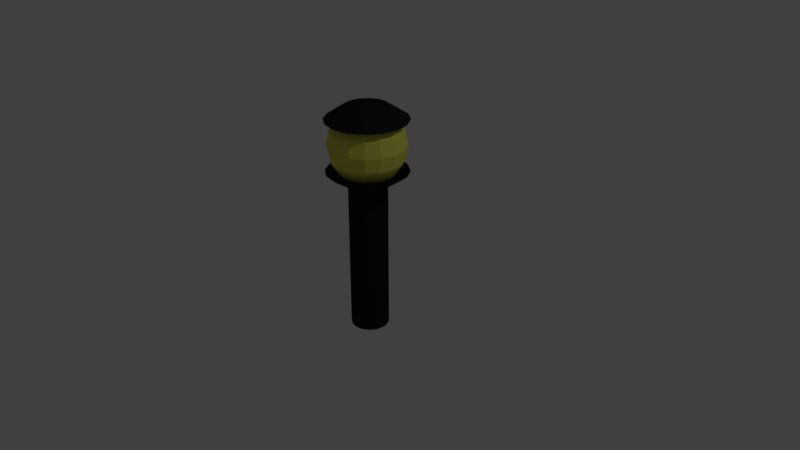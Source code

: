# Source: lamp.blend  (saved by Blender 2.78.0; exported with 4.5.12 LTS)
import bpy
from mathutils import Matrix  # noqa: F401  (used for matrix-valued properties, if any)

bpy.ops.wm.read_factory_settings(use_empty=True)
scene = bpy.context.scene
scene.name = 'Scene'

# ---- collections
col_collection_1 = bpy.data.collections.new('Collection 1'); scene.collection.children.link(col_collection_1)

# ---- materials (node trees are filled in below, after node groups)
mat_light = bpy.data.materials.new('Light')
mat_light.alpha_threshold = 0.0
mat_light.use_transparent_shadow = False
mat_light.diffuse_color = (0.8, 0.7595, 0.1085, 1.0)
mat_light.roughness = 0.5
mat_metal = bpy.data.materials.new('Metal')
mat_metal.alpha_threshold = 0.0
mat_metal.use_transparent_shadow = False
mat_metal.diffuse_color = (0.01599, 0.01599, 0.01599, 1.0)
mat_metal.roughness = 0.5

# ---- material node trees

# ---- world
world_world = bpy.data.worlds.new('World'); scene.world = world_world
world_world.color = (0.05088, 0.05088, 0.05088)
world_world.use_sun_shadow = False
world_world.sun_shadow_jitter_overblur = 0.0
world_world.cycles.sampling_method = 'MANUAL'

# ---- cameras
cam_camera = bpy.data.cameras.new('Camera')
cam_camera.clip_end = 100.0
cam_camera.lens = 35.0
cam_camera.sensor_width = 32.0
cam_camera.sensor_height = 18.0
cam_camera.ortho_scale = 7.314
cam_camera.dof.focus_distance = 0.0
cam_camera.dof.aperture_fstop = 128.0

# ---- lights
light_lamp = bpy.data.lights.new('Lamp', 'POINT')
light_lamp.transmission_factor = 0.0
light_lamp.cutoff_distance = 30.0
light_lamp.energy = 100.0
light_lamp.shadow_buffer_clip_start = 1.001
light_lamp.shadow_soft_size = 0.1
light_lamp.shadow_maximum_resolution = 0.006
light_lamp.use_absolute_resolution = True

# ---- meshes
me_sphere_001 = bpy.data.meshes.new('Sphere.001')
me_sphere_001.from_pydata([(0.0, 0.1913, 0.4619), (0.0, 0.3536, 0.3536), (0.0, 0.4619, 0.1913), (0.0, 0.5, -2.186e-08), (0.0, 0.4619, -0.1913), (0.0, 0.3536, -0.3536), (0.07322, 0.1768, 0.4619), (0.1353, 0.3266, 0.3536), (0.1768, 0.4268, 0.1913), (0.1913, 0.4619, -2.186e-08), (0.1768, 0.4268, -0.1913), (0.1353, 0.3266, -0.3536), (0.07322, 0.1768, -0.4619), (-5.339e-08, 2.211e-08, 0.5), (0.1353, 0.1353, 0.4619), (0.25, 0.25, 0.3536), (0.3266, 0.3266, 0.1913), (0.3536, 0.3536, -2.186e-08), (0.3266, 0.3266, -0.1913), (0.25, 0.25, -0.3536), (0.1353, 0.1353, -0.4619), (0.1768, 0.07322, 0.4619), (0.3266, 0.1353, 0.3536), (0.4268, 0.1768, 0.1913), (0.4619, 0.1913, -2.186e-08), (0.4268, 0.1768, -0.1913), (0.3266, 0.1353, -0.3536), (0.1768, 0.07322, -0.4619), (0.1913, 6.535e-08, 0.4619), (0.3536, 3.555e-08, 0.3536), (0.4619, 5.747e-09, 0.1913), (0.5, 5.747e-09, -2.186e-08), (0.4619, 5.747e-09, -0.1913), (0.3536, 3.555e-08, -0.3536), (0.1913, 2.81e-08, -0.4619), (0.1768, -0.07322, 0.4619), (0.3266, -0.1353, 0.3536), (0.4268, -0.1768, 0.1913), (0.4619, -0.1913, -2.186e-08), (0.4268, -0.1768, -0.1913), (0.3266, -0.1353, -0.3536), (0.1768, -0.07322, -0.4619), (0.1353, -0.1353, 0.4619), (0.25, -0.25, 0.3536), (0.3266, -0.3266, 0.1913), (0.3536, -0.3536, -2.186e-08), (0.3266, -0.3266, -0.1913), (0.25, -0.25, -0.3536), (0.1353, -0.1353, -0.4619), (0.07322, -0.1768, 0.4619), (0.1353, -0.3266, 0.3536), (0.1768, -0.4268, 0.1913), (0.1913, -0.4619, -2.186e-08), (0.1768, -0.4268, -0.1913), (0.1353, -0.3266, -0.3536), (0.07322, -0.1768, -0.4619), (-3.634e-08, -0.1913, 0.4619), (-1.332e-07, -0.3536, 0.3536), (-1.481e-07, -0.4619, 0.1913), (-1.63e-07, -0.5, -2.186e-08), (-1.481e-07, -0.4619, -0.1913), (-1.332e-07, -0.3536, -0.3536), (-8.105e-08, -0.1913, -0.4619), (-0.07322, -0.1768, 0.4619), (-0.1353, -0.3266, 0.3536), (-0.1768, -0.4268, 0.1913), (-0.1913, -0.4619, -2.186e-08), (-0.1768, -0.4268, -0.1913), (-0.1353, -0.3266, -0.3536), (-0.07322, -0.1768, -0.4619), (-0.1353, -0.1353, 0.4619), (-0.25, -0.25, 0.3536), (-0.3266, -0.3266, 0.1913), (-0.3536, -0.3536, -2.186e-08), (-0.3266, -0.3266, -0.1913), (-0.25, -0.25, -0.3536), (-0.1353, -0.1353, -0.4619), (0.0, 7.55e-08, -0.5), (-0.1768, -0.07322, 0.4619), (-0.3266, -0.1353, 0.3536), (-0.4268, -0.1768, 0.1913), (-0.4619, -0.1913, -2.186e-08), (-0.4268, -0.1768, -0.1913), (-0.3266, -0.1353, -0.3536), (-0.1768, -0.07322, -0.4619), (-0.1913, 1.25e-07, 0.4619), (-0.3536, 2.442e-07, 0.3536), (-0.4619, 2.591e-07, 0.1913), (-0.5, 3.038e-07, -2.186e-08), (-0.4619, 2.591e-07, -0.1913), (-0.3536, 2.442e-07, -0.3536), (-0.1913, 1.697e-07, -0.4619), (-0.1768, 0.07322, 0.4619), (-0.3266, 0.1353, 0.3536), (-0.4268, 0.1768, 0.1913), (-0.4619, 0.1913, -2.186e-08), (-0.4268, 0.1768, -0.1913), (-0.3266, 0.1353, -0.3536), (-0.1768, 0.07322, -0.4619), (-0.1353, 0.1353, 0.4619), (-0.25, 0.25, 0.3536), (-0.3266, 0.3266, 0.1913), (-0.3536, 0.3536, -2.186e-08), (-0.3266, 0.3266, -0.1913), (-0.25, 0.25, -0.3536), (-0.1353, 0.1353, -0.4619), (-0.07322, 0.1768, 0.4619), (-0.1353, 0.3266, 0.3536), (-0.1768, 0.4268, 0.1913), (-0.1913, 0.4619, -2.186e-08), (-0.1768, 0.4268, -0.1913), (-0.1353, 0.3266, -0.3536), (-0.07322, 0.1768, -0.4619), (1.052e-07, 0.1913, -0.4619)], [], [(0, 13, 6), (77, 113, 12), (5, 4, 10, 11), (3, 2, 8, 9), (1, 0, 6, 7), (113, 5, 11, 12), (4, 3, 9, 10), (2, 1, 7, 8), (9, 8, 16, 17), (7, 6, 14, 15), (12, 11, 19, 20), (10, 9, 17, 18), (8, 7, 15, 16), (6, 13, 14), (77, 12, 20), (11, 10, 18, 19), (20, 19, 26, 27), (18, 17, 24, 25), (16, 15, 22, 23), (14, 13, 21), (77, 20, 27), (19, 18, 25, 26), (17, 16, 23, 24), (15, 14, 21, 22), (23, 22, 29, 30), (21, 13, 28), (77, 27, 34), (26, 25, 32, 33), (24, 23, 30, 31), (22, 21, 28, 29), (27, 26, 33, 34), (25, 24, 31, 32), (77, 34, 41), (33, 32, 39, 40), (31, 30, 37, 38), (29, 28, 35, 36), (34, 33, 40, 41), (32, 31, 38, 39), (30, 29, 36, 37), (28, 13, 35), (36, 35, 42, 43), (41, 40, 47, 48), (39, 38, 45, 46), (37, 36, 43, 44), (35, 13, 42), (77, 41, 48), (40, 39, 46, 47), (38, 37, 44, 45), (48, 47, 54, 55), (46, 45, 52, 53), (44, 43, 50, 51), (42, 13, 49), (77, 48, 55), (47, 46, 53, 54), (45, 44, 51, 52), (43, 42, 49, 50), (49, 13, 56), (77, 55, 62), (54, 53, 60, 61), (52, 51, 58, 59), (50, 49, 56, 57), (55, 54, 61, 62), (53, 52, 59, 60), (51, 50, 57, 58), (61, 60, 67, 68), (59, 58, 65, 66), (57, 56, 63, 64), (62, 61, 68, 69), (60, 59, 66, 67), (58, 57, 64, 65), (56, 13, 63), (77, 62, 69), (69, 68, 75, 76), (67, 66, 73, 74), (65, 64, 71, 72), (63, 13, 70), (77, 69, 76), (68, 67, 74, 75), (66, 65, 72, 73), (64, 63, 70, 71), (74, 73, 81, 82), (72, 71, 79, 80), (70, 13, 78), (77, 76, 84), (75, 74, 82, 83), (73, 72, 80, 81), (71, 70, 78, 79), (76, 75, 83, 84), (77, 84, 91), (83, 82, 89, 90), (81, 80, 87, 88), (79, 78, 85, 86), (84, 83, 90, 91), (82, 81, 88, 89), (80, 79, 86, 87), (78, 13, 85), (88, 87, 94, 95), (86, 85, 92, 93), (91, 90, 97, 98), (89, 88, 95, 96), (87, 86, 93, 94), (85, 13, 92), (77, 91, 98), (90, 89, 96, 97), (98, 97, 104, 105), (96, 95, 102, 103), (94, 93, 100, 101), (92, 13, 99), (77, 98, 105), (97, 96, 103, 104), (95, 94, 101, 102), (93, 92, 99, 100), (101, 100, 107, 108), (99, 13, 106), (77, 105, 112), (104, 103, 110, 111), (102, 101, 108, 109), (100, 99, 106, 107), (105, 104, 111, 112), (103, 102, 109, 110), (77, 112, 113), (111, 110, 4, 5), (109, 108, 2, 3), (107, 106, 0, 1), (112, 111, 5, 113), (110, 109, 3, 4), (108, 107, 1, 2), (106, 13, 0)])
me_sphere_001.materials.append(mat_light)
me_sphere_001.use_remesh_preserve_volume = False
me_sphere_001.use_remesh_preserve_attributes = False
me_sphere_001.use_mirror_vertex_groups = False
me_sphere_001.update()
me_sphere = bpy.data.meshes.new('Sphere')
me_sphere.from_pydata([(0.0, 0.3536, -0.3536), (0.1353, 0.3266, -0.3536), (0.07322, 0.1768, -0.4619), (0.25, 0.25, -0.3536), (0.1353, 0.1353, -0.4619), (0.3266, 0.1353, -0.3536), (0.1768, 0.07322, -0.4619), (0.3536, 3.555e-08, -0.3536), (0.1913, 2.81e-08, -0.4619), (0.3266, -0.1353, -0.3536), (0.1768, -0.07322, -0.4619), (0.25, -0.25, -0.3536), (0.1353, -0.1353, -0.4619), (0.1353, -0.3266, -0.3536), (0.07322, -0.1768, -0.4619), (-1.332e-07, -0.3536, -0.3536), (-8.105e-08, -0.1913, -0.4619), (-0.1353, -0.3266, -0.3536), (-0.07322, -0.1768, -0.4619), (-0.25, -0.25, -0.3536), (-0.1353, -0.1353, -0.4619), (0.0, 7.55e-08, -0.5), (-0.3266, -0.1353, -0.3536), (-0.1768, -0.07322, -0.4619), (-0.3536, 2.442e-07, -0.3536), (-0.1913, 1.697e-07, -0.4619), (-0.3266, 0.1353, -0.3536), (-0.1768, 0.07322, -0.4619), (-0.25, 0.25, -0.3536), (-0.1353, 0.1353, -0.4619), (-0.1353, 0.3266, -0.3536), (-0.07322, 0.1768, -0.4619), (1.052e-07, 0.1913, -0.4619)], [], [(21, 32, 2), (32, 0, 1, 2), (2, 1, 3, 4), (21, 2, 4), (4, 3, 5, 6), (21, 4, 6), (21, 6, 8), (6, 5, 7, 8), (21, 8, 10), (8, 7, 9, 10), (10, 9, 11, 12), (21, 10, 12), (12, 11, 13, 14), (21, 12, 14), (21, 14, 16), (14, 13, 15, 16), (16, 15, 17, 18), (21, 16, 18), (18, 17, 19, 20), (21, 18, 20), (21, 20, 23), (20, 19, 22, 23), (21, 23, 25), (23, 22, 24, 25), (25, 24, 26, 27), (21, 25, 27), (27, 26, 28, 29), (21, 27, 29), (21, 29, 31), (29, 28, 30, 31), (21, 31, 32), (31, 30, 0, 32)])
me_sphere.materials.append(mat_metal)
me_sphere.use_remesh_preserve_volume = False
me_sphere.use_remesh_preserve_attributes = False
me_sphere.use_mirror_vertex_groups = False
me_sphere.update()
me_cylinder = bpy.data.meshes.new('Cylinder')
me_cylinder.from_pydata([(0.0, 0.25, -1.0), (0.0, 0.25, 1.0), (0.09567, 0.231, -1.0), (0.09567, 0.231, 1.0), (0.1768, 0.1768, -1.0), (0.1768, 0.1768, 1.0), (0.231, 0.09567, -1.0), (0.231, 0.09567, 1.0), (0.25, -1.093e-08, -1.0), (0.25, -1.093e-08, 1.0), (0.231, -0.09567, -1.0), (0.231, -0.09567, 1.0), (0.1768, -0.1768, -1.0), (0.1768, -0.1768, 1.0), (0.09567, -0.231, -1.0), (0.09567, -0.231, 1.0), (3.775e-08, -0.25, -1.0), (3.775e-08, -0.25, 1.0), (-0.09567, -0.231, -1.0), (-0.09567, -0.231, 1.0), (-0.1768, -0.1768, -1.0), (-0.1768, -0.1768, 1.0), (-0.231, -0.09567, -1.0), (-0.231, -0.09567, 1.0), (-0.25, 2.981e-09, -1.0), (-0.25, 2.981e-09, 1.0), (-0.231, 0.09567, -1.0), (-0.231, 0.09567, 1.0), (-0.1768, 0.1768, -1.0), (-0.1768, 0.1768, 1.0), (-0.09567, 0.231, -1.0), (-0.09567, 0.231, 1.0)], [], [(0, 1, 3, 2), (2, 3, 5, 4), (4, 5, 7, 6), (6, 7, 9, 8), (8, 9, 11, 10), (10, 11, 13, 12), (12, 13, 15, 14), (14, 15, 17, 16), (16, 17, 19, 18), (18, 19, 21, 20), (20, 21, 23, 22), (22, 23, 25, 24), (24, 25, 27, 26), (26, 27, 29, 28), (3, 1, 31, 29, 27, 25, 23, 21, 19, 17, 15, 13, 11, 9, 7, 5), (28, 29, 31, 30), (30, 31, 1, 0), (0, 2, 4, 6, 8, 10, 12, 14, 16, 18, 20, 22, 24, 26, 28, 30)])
me_cylinder.materials.append(mat_metal)
me_cylinder.use_remesh_preserve_volume = False
me_cylinder.use_remesh_preserve_attributes = False
me_cylinder.use_mirror_vertex_groups = False
me_cylinder.update()
me_sphere_002 = bpy.data.meshes.new('Sphere.002')
me_sphere_002.from_pydata([(0.0, 0.3536, -0.3536), (0.1353, 0.3266, -0.3536), (0.07322, 0.1768, -0.4619), (0.25, 0.25, -0.3536), (0.1353, 0.1353, -0.4619), (0.3266, 0.1353, -0.3536), (0.1768, 0.07322, -0.4619), (0.3536, 3.555e-08, -0.3536), (0.1913, 2.81e-08, -0.4619), (0.3266, -0.1353, -0.3536), (0.1768, -0.07322, -0.4619), (0.25, -0.25, -0.3536), (0.1353, -0.1353, -0.4619), (0.1353, -0.3266, -0.3536), (0.07322, -0.1768, -0.4619), (-1.332e-07, -0.3536, -0.3536), (-8.105e-08, -0.1913, -0.4619), (-0.1353, -0.3266, -0.3536), (-0.07322, -0.1768, -0.4619), (-0.25, -0.25, -0.3536), (-0.1353, -0.1353, -0.4619), (0.0, 7.55e-08, -0.5), (-0.3266, -0.1353, -0.3536), (-0.1768, -0.07322, -0.4619), (-0.3536, 2.442e-07, -0.3536), (-0.1913, 1.697e-07, -0.4619), (-0.3266, 0.1353, -0.3536), (-0.1768, 0.07322, -0.4619), (-0.25, 0.25, -0.3536), (-0.1353, 0.1353, -0.4619), (-0.1353, 0.3266, -0.3536), (-0.07322, 0.1768, -0.4619), (1.052e-07, 0.1913, -0.4619)], [], [(21, 32, 2), (32, 0, 1, 2), (2, 1, 3, 4), (21, 2, 4), (4, 3, 5, 6), (21, 4, 6), (21, 6, 8), (6, 5, 7, 8), (21, 8, 10), (8, 7, 9, 10), (10, 9, 11, 12), (21, 10, 12), (12, 11, 13, 14), (21, 12, 14), (21, 14, 16), (14, 13, 15, 16), (16, 15, 17, 18), (21, 16, 18), (18, 17, 19, 20), (21, 18, 20), (21, 20, 23), (20, 19, 22, 23), (21, 23, 25), (23, 22, 24, 25), (25, 24, 26, 27), (21, 25, 27), (27, 26, 28, 29), (21, 27, 29), (21, 29, 31), (29, 28, 30, 31), (21, 31, 32), (31, 30, 0, 32)])
me_sphere_002.materials.append(mat_metal)
me_sphere_002.use_remesh_preserve_volume = False
me_sphere_002.use_remesh_preserve_attributes = False
me_sphere_002.use_mirror_vertex_groups = False
me_sphere_002.update()

# ---- objects
ob_sphere_001 = bpy.data.objects.new('Sphere.001', me_sphere_001)
ob_sphere = bpy.data.objects.new('Sphere', me_sphere)
ob_cylinder = bpy.data.objects.new('Cylinder', me_cylinder)
ob_lamp = bpy.data.objects.new('Lamp', light_lamp)
ob_camera = bpy.data.objects.new('Camera', cam_camera)
ob_sphere_002 = bpy.data.objects.new('Sphere.002', me_sphere_002)

# ---- transforms, parenting, visibility, modifiers, constraints
ob_sphere_001.location = (0.0, 0.0, 1.5)
ob_sphere_001.lineart.crease_threshold = 0.0
ob_sphere.location = (0.0, 0.0, 1.692)
ob_sphere.scale = (1.5, 1.5, 1.5)
ob_sphere.lineart.crease_threshold = 0.0
_m = ob_sphere.modifiers.new('Solidify', 'SOLIDIFY')
_m.nonmanifold_thickness_mode = 'FIXED'
_m.nonmanifold_merge_threshold = 0.0003
ob_cylinder.location = (0.0, 0.0, 0.0)
ob_cylinder.lineart.crease_threshold = 0.0
ob_lamp.location = (4.076, 1.005, 5.904)
ob_lamp.rotation_euler = (0.6503, 0.05522, 1.866)
ob_lamp.lock_rotations_4d = False
ob_lamp.empty_display_type = 'ARROWS'
ob_lamp.color = (0.0, 0.0, 0.0, 0.0)
ob_lamp.lineart.crease_threshold = 0.0
ob_camera.location = (7.481, -6.508, 5.344)
ob_camera.rotation_euler = (1.109, 0.0, 0.8149)
ob_camera.lock_rotations_4d = False
ob_camera.empty_display_type = 'ARROWS'
ob_camera.color = (0.0, 0.0, 0.0, 0.0)
ob_camera.display_type = 'WIRE'
ob_camera.lineart.crease_threshold = 0.0
ob_sphere_002.location = (0.0, 0.0, 1.3)
ob_sphere_002.rotation_euler = (3.142, -0.0, 0.0)
ob_sphere_002.scale = (1.5, 1.5, 1.5)
ob_sphere_002.lineart.crease_threshold = 0.0
_m = ob_sphere_002.modifiers.new('Solidify', 'SOLIDIFY')
_m.nonmanifold_thickness_mode = 'FIXED'
_m.nonmanifold_merge_threshold = 0.0003

# ---- collection membership
col_collection_1.objects.link(ob_sphere_001)
col_collection_1.objects.link(ob_sphere)
col_collection_1.objects.link(ob_cylinder)
col_collection_1.objects.link(ob_lamp)
col_collection_1.objects.link(ob_camera)
col_collection_1.objects.link(ob_sphere_002)

# ---- scene / render settings (as saved in the file)
scene.camera = ob_camera
scene.frame_start = 1; scene.frame_end = 250; scene.frame_set(1)
scene.render.engine = 'BLENDER_EEVEE_NEXT'
scene.render.resolution_percentage = 50
scene.render.dither_intensity = 0.0
scene.cycles.use_denoising = False
scene.cycles.samples = 128
scene.cycles.sampling_pattern = 'TABULATED_SOBOL'
scene.cycles.light_sampling_threshold = 0.0
scene.cycles.use_adaptive_sampling = False
scene.cycles.use_light_tree = False
scene.cycles.blur_glossy = 0.0
scene.cycles.sample_clamp_indirect = 0.0
scene.view_settings.view_transform = 'Standard'
bpy.context.view_layer.update()
